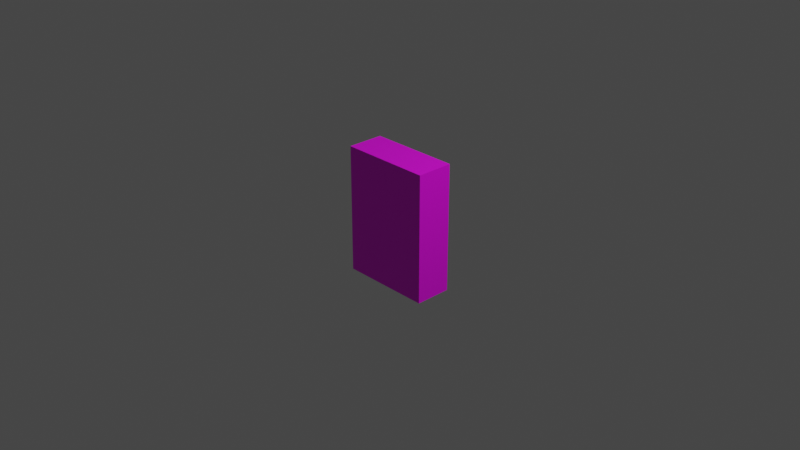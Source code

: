 # Source: Librero.blend  (saved by Blender 2.93.20; exported with 4.5.12 LTS)
import bpy
from mathutils import Matrix  # noqa: F401  (used for matrix-valued properties, if any)

bpy.ops.wm.read_factory_settings(use_empty=True)
scene = bpy.context.scene
scene.name = 'Scene'

# ---- collections
col_collection = bpy.data.collections.new('Collection'); scene.collection.children.link(col_collection)

# ---- images (referenced by path relative to the original .blend; pixels are not part of the script)
import os
ASSET_DIR = os.environ.get("B2B_ASSET_DIR", "")  # directory of the original .blend (textures are referenced by path, not embedded)
HERE = os.path.dirname(os.path.abspath(__file__))  # packed textures are extracted next to this script under _unpacked/

def load_image(name, relpath, width, height, colorspace="sRGB"):
    """Load a texture the original file referenced (path relative to the .blend, or extracted next to this script)."""
    p = next((c for c in (os.path.join(HERE, relpath), os.path.join(ASSET_DIR, relpath)) if relpath and os.path.exists(c)), "")
    if p:
        img = bpy.data.images.load(p, check_existing=True)
        img.name = name
    else:  # same state as the original file: an image datablock whose file is absent (Cycles renders it pink)
        img = bpy.data.images.new(name, width, height)
        img.source = "FILE"
        img.filepath = "//" + (relpath or name)
    img.colorspace_settings.name = colorspace
    return img
img_librero_png = load_image('Librero.png', 'Librero.png', 1024, 1024, 'sRGB')

# ---- materials (node trees are filled in below, after node groups)
mat_material_001 = bpy.data.materials.new('Material.001')
mat_material_001.use_transparent_shadow = False

# ---- material node trees
mat_material_001.use_nodes = True; mat_material_001.node_tree.nodes.clear()
_N = mat_material_001.node_tree.nodes; _L = mat_material_001.node_tree.links
n0 = _N.new('ShaderNodeBsdfPrincipled'); n0.name = 'Principled BSDF'; n0.location = (10, 300)
n0.distribution = 'GGX'
n0.subsurface_method = 'BURLEY'
n0.inputs[3].default_value = 1.45
n0.inputs[27].default_value = (0.0, 0.0, 0.0, 1.0)
n0.inputs[28].default_value = 1.0
n1 = _N.new('ShaderNodeOutputMaterial'); n1.name = 'Material Output'; n1.location = (300, 300)
n2 = _N.new('ShaderNodeTexImage'); n2.name = 'Image Texture'; n2.location = (-280, 280)
n2.image = img_librero_png
n2.interpolation = 'Closest'
_L.new(n0.outputs[0], n1.inputs[0])
_L.new(n2.outputs[0], n0.inputs[0])
n1.is_active_output = True

# ---- world
world_world = bpy.data.worlds.new('World'); scene.world = world_world
world_world.use_nodes = True; world_world.node_tree.nodes.clear()
_N = world_world.node_tree.nodes; _L = world_world.node_tree.links
n0 = _N.new('ShaderNodeOutputWorld'); n0.name = 'World Output'; n0.location = (300, 300)
n1 = _N.new('ShaderNodeBackground'); n1.name = 'Background'; n1.location = (10, 300)
n1.inputs[0].default_value = (0.05088, 0.05088, 0.05088, 1.0)
_L.new(n1.outputs[0], n0.inputs[0])
n0.is_active_output = True
world_world.color = (0.05088, 0.05088, 0.05088)
world_world.use_sun_shadow = False
world_world.sun_shadow_jitter_overblur = 0.0

# ---- cameras
cam_camera = bpy.data.cameras.new('Camera')
cam_camera.clip_end = 100.0
cam_camera.ortho_scale = 7.314

# ---- lights
light_light = bpy.data.lights.new('Light', 'POINT')
light_light.transmission_factor = 0.0
light_light.energy = 1000.0
light_light.shadow_soft_size = 0.1
light_light.shadow_maximum_resolution = 0.006
light_light.use_absolute_resolution = True

# ---- meshes
me_cube_001 = bpy.data.meshes.new('Cube.001')
me_cube_001.from_pydata([(-0.5, -0.5, -0.5), (-0.5, -0.5, 0.5), (-0.5, 0.5, -0.5), (-0.5, 0.5, 0.5), (0.5, -0.5, -0.5), (0.5, -0.5, 0.5), (0.5, 0.5, -0.5), (0.5, 0.5, 0.5)], [], [(0, 1, 3, 2), (2, 3, 7, 6), (6, 7, 5, 4), (4, 5, 1, 0), (2, 6, 4, 0), (7, 3, 1, 5)])
_uv = me_cube_001.uv_layers.new(name='UVMap')
_uv.uv.foreach_set('vector', [0.706, 0.2728, 0.706, 0.5171, 0.6362, 0.5171, 0.6362, 0.2728, 0.6048, 0.5916, 0.6048, 0.848, 0.4035, 0.848, 0.4035, 0.5916, 0.349, 0.2724, 0.349, 0.5156, 0.2796, 0.5156, 0.2796, 0.2724, 0.6095, 0.2658, 0.6095, 0.5234, 0.3985, 0.5234, 0.3985, 0.2658, 0.125, 0.5, 0.375, 0.5, 0.375, 0.75, 0.125, 0.75, 0.6092, 0.5927, 0.399, 0.5927, 0.399, 0.5247, 0.6092, 0.5247])
me_cube_001.materials.append(mat_material_001)
me_cube_001.use_remesh_fix_poles = True
me_cube_001.use_remesh_preserve_attributes = False
me_cube_001.update()

# ---- objects
ob_light = bpy.data.objects.new('Light', light_light)
ob_camera = bpy.data.objects.new('Camera', cam_camera)
ob_cube = bpy.data.objects.new('Cube', me_cube_001)

# ---- transforms, parenting, visibility, modifiers, constraints
ob_light.location = (4.076, 1.005, 5.904)
ob_light.rotation_euler = (0.6503, 0.05522, 1.866)
ob_light.lock_rotations_4d = False
ob_light.empty_display_type = 'ARROWS'
ob_light.color = (0.0, 0.0, 0.0, 0.0)
ob_light.lineart.crease_threshold = 0.0
ob_camera.location = (7.359, -6.926, 4.958)
ob_camera.rotation_euler = (1.109, 0.0, 0.8149)
ob_camera.lock_rotations_4d = False
ob_camera.empty_display_type = 'ARROWS'
ob_camera.color = (0.0, 0.0, 0.0, 0.0)
ob_camera.display_type = 'WIRE'
ob_camera.lineart.crease_threshold = 0.0
ob_cube.location = (0.0, 0.0, 0.0)
ob_cube.scale = (1.0, 0.4, 1.4)

# ---- collection membership
col_collection.objects.link(ob_light)
col_collection.objects.link(ob_camera)
col_collection.objects.link(ob_cube)

# ---- scene / render settings (as saved in the file)
scene.camera = ob_camera
scene.frame_start = 1; scene.frame_end = 250; scene.frame_set(175)
scene.render.engine = 'BLENDER_EEVEE_NEXT'
scene.cycles.use_denoising = False
scene.cycles.samples = 128
scene.cycles.sampling_pattern = 'TABULATED_SOBOL'
scene.cycles.use_adaptive_sampling = False
scene.cycles.use_light_tree = False
scene.view_settings.view_transform = 'Filmic'
bpy.context.view_layer.update()
